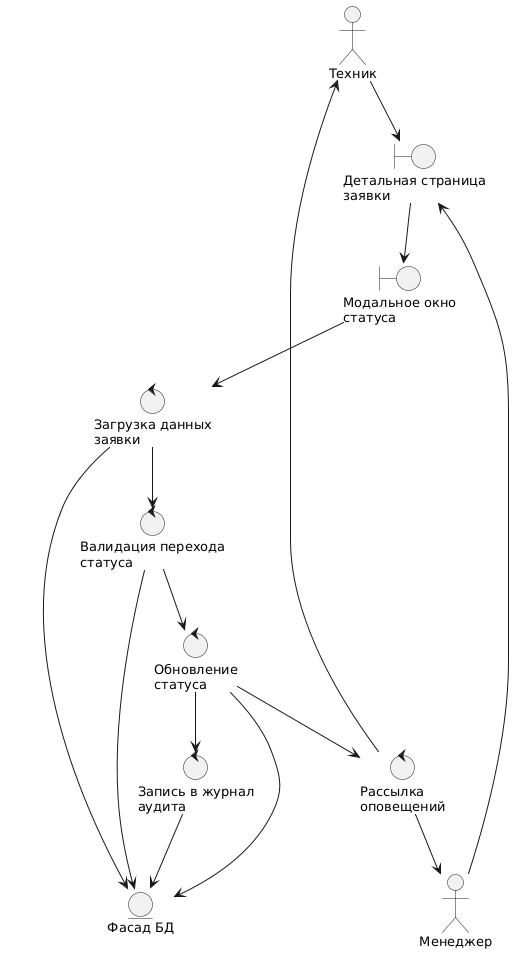

The diagram above was rendered by PlantUML. Its source (embedded in the PNG):
@startuml
skinparam defaultFontSize 13
skinparam defaultFontName "Segoe UI"
skinparam packageStyle rectangle
top to bottom direction

actor "Техник" as Technician
actor "Менеджер" as Manager

boundary "Детальная страница\nзаявки" as DetailPage
boundary "Модальное окно\nстатуса" as StatusModal

control "Загрузка данных\nзаявки" as LoadRequest
control "Валидация перехода\nстатуса" as ValidateTransition
control "Обновление\nстатуса" as UpdateStatus
control "Запись в журнал\nаудита" as LogAudit
control "Рассылка\nоповещений" as SendNotifications

entity "Фасад БД" as DBFacade

Technician --> DetailPage
Manager --> DetailPage
DetailPage --> StatusModal
StatusModal --> LoadRequest
LoadRequest --> DBFacade
LoadRequest --> ValidateTransition
ValidateTransition --> DBFacade
ValidateTransition --> UpdateStatus
UpdateStatus --> DBFacade
UpdateStatus --> LogAudit
LogAudit --> DBFacade
UpdateStatus --> SendNotifications
SendNotifications --> Technician
SendNotifications --> Manager
@enduml